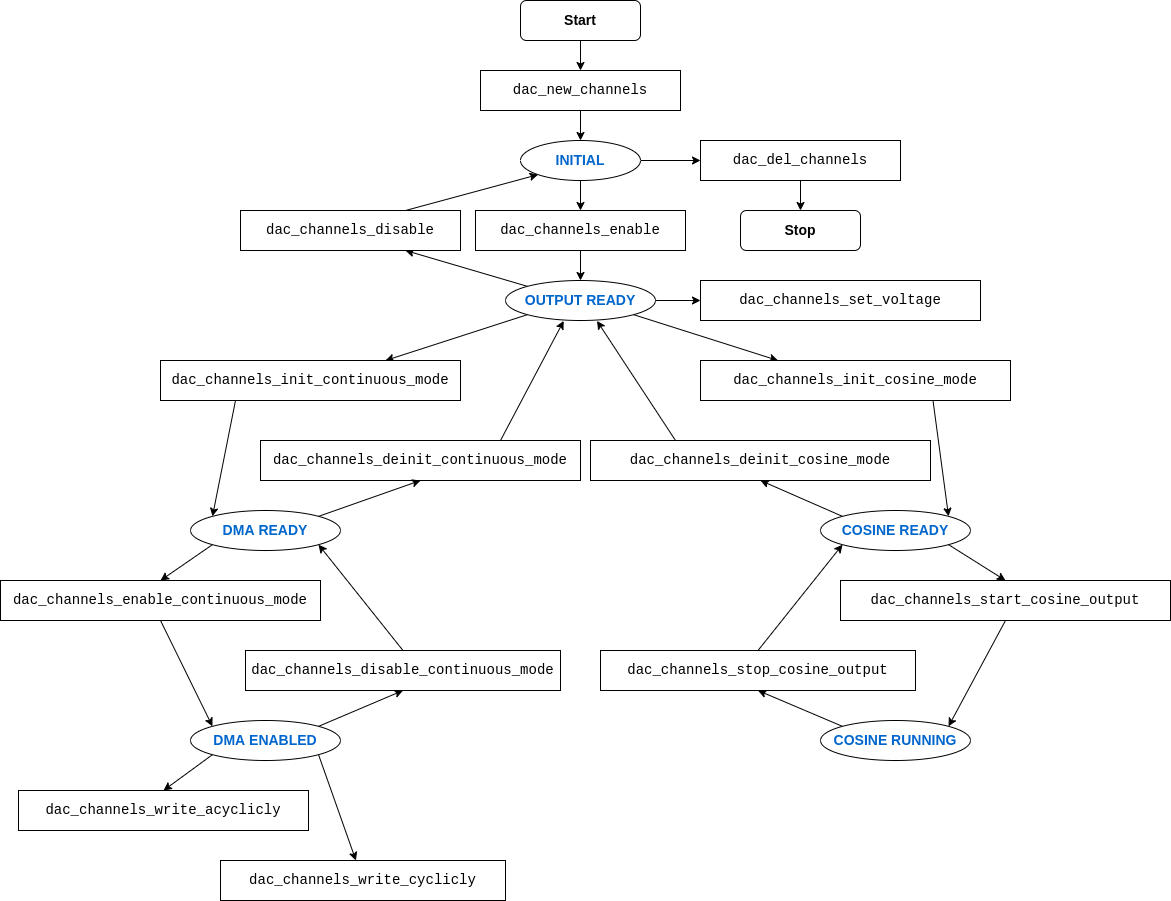

The diagram above was exported from draw.io. Its source (the exported page's mxGraphModel, read from the mxfile embedded in the PNG):
<mxGraphModel dx="2062" dy="1265" grid="1" gridSize="10" guides="1" tooltips="1" connect="1" arrows="1" fold="1" page="1" pageScale="1" pageWidth="827" pageHeight="1169" math="0" shadow="0">
  <root>
    <mxCell id="0" />
    <mxCell id="1" parent="0" />
    <mxCell id="gRZtUTgomZy-EpITVBw5-5" style="edgeStyle=orthogonalEdgeStyle;rounded=1;orthogonalLoop=1;jettySize=auto;html=1;exitX=0.5;exitY=1;exitDx=0;exitDy=0;entryX=0.5;entryY=0;entryDx=0;entryDy=0;fontSize=14;curved=1;sketch=0;fontFamily=Courier New;fontColor=#000000;" parent="1" source="gRZtUTgomZy-EpITVBw5-1" target="gRZtUTgomZy-EpITVBw5-3" edge="1">
      <mxGeometry relative="1" as="geometry" />
    </mxCell>
    <mxCell id="gRZtUTgomZy-EpITVBw5-1" value="dac_new_channels" style="rounded=0;whiteSpace=wrap;html=1;fontSize=14;sketch=0;fontFamily=Courier New;fontColor=#000000;" parent="1" vertex="1">
      <mxGeometry x="730" y="130" width="200" height="40" as="geometry" />
    </mxCell>
    <mxCell id="gRZtUTgomZy-EpITVBw5-4" style="edgeStyle=orthogonalEdgeStyle;rounded=1;orthogonalLoop=1;jettySize=auto;html=1;exitX=0.5;exitY=1;exitDx=0;exitDy=0;entryX=0.5;entryY=0;entryDx=0;entryDy=0;fontSize=14;curved=1;sketch=0;fontFamily=Courier New;fontColor=#000000;" parent="1" source="gRZtUTgomZy-EpITVBw5-2" target="gRZtUTgomZy-EpITVBw5-1" edge="1">
      <mxGeometry relative="1" as="geometry" />
    </mxCell>
    <mxCell id="gRZtUTgomZy-EpITVBw5-2" value="&lt;font style=&quot;font-size: 14px;&quot;&gt;Start&lt;/font&gt;" style="rounded=1;whiteSpace=wrap;html=1;fontStyle=1;sketch=0;" parent="1" vertex="1">
      <mxGeometry x="770" y="60" width="120" height="40" as="geometry" />
    </mxCell>
    <mxCell id="gRZtUTgomZy-EpITVBw5-14" style="edgeStyle=orthogonalEdgeStyle;rounded=1;orthogonalLoop=1;jettySize=auto;html=1;exitX=1;exitY=0.5;exitDx=0;exitDy=0;entryX=0;entryY=0.5;entryDx=0;entryDy=0;fontSize=14;curved=1;sketch=0;fontFamily=Courier New;fontColor=#000000;" parent="1" source="gRZtUTgomZy-EpITVBw5-3" target="gRZtUTgomZy-EpITVBw5-11" edge="1">
      <mxGeometry relative="1" as="geometry" />
    </mxCell>
    <mxCell id="gRZtUTgomZy-EpITVBw5-17" style="edgeStyle=orthogonalEdgeStyle;rounded=1;orthogonalLoop=1;jettySize=auto;html=1;exitX=0.5;exitY=1;exitDx=0;exitDy=0;entryX=0.5;entryY=0;entryDx=0;entryDy=0;fontSize=14;curved=1;sketch=0;fontFamily=Courier New;fontColor=#000000;" parent="1" source="gRZtUTgomZy-EpITVBw5-3" target="gRZtUTgomZy-EpITVBw5-15" edge="1">
      <mxGeometry relative="1" as="geometry" />
    </mxCell>
    <mxCell id="gRZtUTgomZy-EpITVBw5-3" value="INITIAL" style="ellipse;whiteSpace=wrap;html=1;fontSize=14;fontStyle=1;fontColor=#0066CC;rounded=1;sketch=0;" parent="1" vertex="1">
      <mxGeometry x="770" y="200" width="120" height="40" as="geometry" />
    </mxCell>
    <mxCell id="gRZtUTgomZy-EpITVBw5-10" style="edgeStyle=orthogonalEdgeStyle;rounded=1;orthogonalLoop=1;jettySize=auto;html=1;exitX=0.5;exitY=1;exitDx=0;exitDy=0;entryX=0.5;entryY=0;entryDx=0;entryDy=0;fontSize=14;curved=1;sketch=0;fontFamily=Courier New;fontColor=#000000;" parent="1" source="gRZtUTgomZy-EpITVBw5-11" target="gRZtUTgomZy-EpITVBw5-12" edge="1">
      <mxGeometry relative="1" as="geometry" />
    </mxCell>
    <mxCell id="gRZtUTgomZy-EpITVBw5-11" value="dac_del_channels" style="rounded=0;whiteSpace=wrap;html=1;fontSize=14;sketch=0;fontFamily=Courier New;fontColor=#000000;" parent="1" vertex="1">
      <mxGeometry x="950" y="200" width="200" height="40" as="geometry" />
    </mxCell>
    <mxCell id="gRZtUTgomZy-EpITVBw5-12" value="&lt;font style=&quot;font-size: 14px;&quot;&gt;Stop&lt;/font&gt;" style="rounded=1;whiteSpace=wrap;html=1;fontStyle=1;sketch=0;" parent="1" vertex="1">
      <mxGeometry x="990" y="270" width="120" height="40" as="geometry" />
    </mxCell>
    <mxCell id="gRZtUTgomZy-EpITVBw5-18" style="edgeStyle=orthogonalEdgeStyle;rounded=1;orthogonalLoop=1;jettySize=auto;html=1;exitX=0.5;exitY=1;exitDx=0;exitDy=0;entryX=0.5;entryY=0;entryDx=0;entryDy=0;fontSize=14;curved=1;sketch=0;fontFamily=Courier New;fontColor=#000000;" parent="1" source="gRZtUTgomZy-EpITVBw5-15" target="gRZtUTgomZy-EpITVBw5-16" edge="1">
      <mxGeometry relative="1" as="geometry" />
    </mxCell>
    <mxCell id="gRZtUTgomZy-EpITVBw5-15" value="dac_channels_enable" style="rounded=0;whiteSpace=wrap;html=1;fontSize=14;sketch=0;fontFamily=Courier New;fontColor=#000000;" parent="1" vertex="1">
      <mxGeometry x="725" y="270" width="210" height="40" as="geometry" />
    </mxCell>
    <mxCell id="gRZtUTgomZy-EpITVBw5-23" style="edgeStyle=orthogonalEdgeStyle;rounded=1;orthogonalLoop=1;jettySize=auto;html=1;exitX=1;exitY=0.5;exitDx=0;exitDy=0;fontSize=14;curved=1;sketch=0;fontFamily=Courier New;fontColor=#000000;" parent="1" source="gRZtUTgomZy-EpITVBw5-16" target="gRZtUTgomZy-EpITVBw5-22" edge="1">
      <mxGeometry relative="1" as="geometry" />
    </mxCell>
    <mxCell id="YFysXiipXR1a4UNNGakv-5" style="edgeStyle=none;rounded=1;sketch=0;orthogonalLoop=1;jettySize=auto;html=1;exitX=1;exitY=1;exitDx=0;exitDy=0;entryX=0.25;entryY=0;entryDx=0;entryDy=0;fontFamily=Courier New;fontColor=#000000;" parent="1" source="gRZtUTgomZy-EpITVBw5-16" target="gRZtUTgomZy-EpITVBw5-26" edge="1">
      <mxGeometry relative="1" as="geometry" />
    </mxCell>
    <mxCell id="YFysXiipXR1a4UNNGakv-6" style="edgeStyle=none;rounded=1;sketch=0;orthogonalLoop=1;jettySize=auto;html=1;exitX=0;exitY=1;exitDx=0;exitDy=0;entryX=0.75;entryY=0;entryDx=0;entryDy=0;fontFamily=Courier New;fontColor=#000000;" parent="1" source="gRZtUTgomZy-EpITVBw5-16" target="gRZtUTgomZy-EpITVBw5-24" edge="1">
      <mxGeometry relative="1" as="geometry" />
    </mxCell>
    <mxCell id="YFysXiipXR1a4UNNGakv-8" style="edgeStyle=none;rounded=1;sketch=0;orthogonalLoop=1;jettySize=auto;html=1;exitX=0;exitY=0;exitDx=0;exitDy=0;entryX=0.75;entryY=1;entryDx=0;entryDy=0;fontFamily=Courier New;fontColor=#000000;" parent="1" source="gRZtUTgomZy-EpITVBw5-16" target="gRZtUTgomZy-EpITVBw5-19" edge="1">
      <mxGeometry relative="1" as="geometry" />
    </mxCell>
    <mxCell id="gRZtUTgomZy-EpITVBw5-16" value="OUTPUT READY" style="ellipse;whiteSpace=wrap;html=1;fontSize=14;fontStyle=1;fontColor=#0066CC;rounded=1;sketch=0;" parent="1" vertex="1">
      <mxGeometry x="755" y="340" width="150" height="40" as="geometry" />
    </mxCell>
    <mxCell id="YFysXiipXR1a4UNNGakv-9" style="edgeStyle=none;rounded=1;sketch=0;orthogonalLoop=1;jettySize=auto;html=1;exitX=0.75;exitY=0;exitDx=0;exitDy=0;entryX=0;entryY=1;entryDx=0;entryDy=0;fontFamily=Courier New;fontColor=#000000;" parent="1" source="gRZtUTgomZy-EpITVBw5-19" target="gRZtUTgomZy-EpITVBw5-3" edge="1">
      <mxGeometry relative="1" as="geometry" />
    </mxCell>
    <mxCell id="gRZtUTgomZy-EpITVBw5-19" value="dac_channels_disable" style="rounded=0;whiteSpace=wrap;html=1;fontSize=14;sketch=0;fontFamily=Courier New;fontColor=#000000;" parent="1" vertex="1">
      <mxGeometry x="490" y="270" width="220" height="40" as="geometry" />
    </mxCell>
    <mxCell id="gRZtUTgomZy-EpITVBw5-22" value="dac_channels_set_voltage" style="rounded=0;whiteSpace=wrap;html=1;fontSize=14;sketch=0;fontFamily=Courier New;fontColor=#000000;" parent="1" vertex="1">
      <mxGeometry x="950" y="340" width="280" height="40" as="geometry" />
    </mxCell>
    <mxCell id="YFysXiipXR1a4UNNGakv-4" style="edgeStyle=none;rounded=1;sketch=0;orthogonalLoop=1;jettySize=auto;html=1;exitX=0.25;exitY=1;exitDx=0;exitDy=0;entryX=0;entryY=0;entryDx=0;entryDy=0;fontFamily=Courier New;fontColor=#000000;" parent="1" source="gRZtUTgomZy-EpITVBw5-24" target="gRZtUTgomZy-EpITVBw5-36" edge="1">
      <mxGeometry relative="1" as="geometry" />
    </mxCell>
    <mxCell id="gRZtUTgomZy-EpITVBw5-24" value="dac_channels_init_continuous_mode" style="rounded=0;whiteSpace=wrap;html=1;fontSize=14;sketch=0;fontFamily=Courier New;fontColor=#000000;" parent="1" vertex="1">
      <mxGeometry x="410" y="420" width="300" height="40" as="geometry" />
    </mxCell>
    <mxCell id="gRZtUTgomZy-EpITVBw5-34" style="rounded=1;orthogonalLoop=1;jettySize=auto;html=1;exitX=0.75;exitY=0;exitDx=0;exitDy=0;entryX=0.388;entryY=1.01;entryDx=0;entryDy=0;entryPerimeter=0;fontSize=14;curved=1;sketch=0;fontFamily=Courier New;fontColor=#000000;" parent="1" source="gRZtUTgomZy-EpITVBw5-25" target="gRZtUTgomZy-EpITVBw5-16" edge="1">
      <mxGeometry relative="1" as="geometry" />
    </mxCell>
    <mxCell id="gRZtUTgomZy-EpITVBw5-25" value="dac_channels_deinit_continuous_mode" style="rounded=0;whiteSpace=wrap;html=1;fontSize=14;sketch=0;fontFamily=Courier New;fontColor=#000000;" parent="1" vertex="1">
      <mxGeometry x="510" y="500" width="320" height="40" as="geometry" />
    </mxCell>
    <mxCell id="YFysXiipXR1a4UNNGakv-3" style="rounded=1;sketch=0;orthogonalLoop=1;jettySize=auto;html=1;exitX=0.75;exitY=1;exitDx=0;exitDy=0;entryX=1;entryY=0;entryDx=0;entryDy=0;fontFamily=Courier New;fontColor=#000000;" parent="1" source="gRZtUTgomZy-EpITVBw5-26" target="gRZtUTgomZy-EpITVBw5-39" edge="1">
      <mxGeometry relative="1" as="geometry" />
    </mxCell>
    <mxCell id="gRZtUTgomZy-EpITVBw5-26" value="dac_channels_init_cosine_mode" style="rounded=0;whiteSpace=wrap;html=1;fontSize=14;sketch=0;fontFamily=Courier New;fontColor=#000000;" parent="1" vertex="1">
      <mxGeometry x="950" y="420" width="310" height="40" as="geometry" />
    </mxCell>
    <mxCell id="gRZtUTgomZy-EpITVBw5-35" style="rounded=1;orthogonalLoop=1;jettySize=auto;html=1;exitX=0.25;exitY=0;exitDx=0;exitDy=0;entryX=0.61;entryY=1.01;entryDx=0;entryDy=0;entryPerimeter=0;fontSize=14;curved=1;sketch=0;fontFamily=Courier New;fontColor=#000000;" parent="1" source="gRZtUTgomZy-EpITVBw5-27" target="gRZtUTgomZy-EpITVBw5-16" edge="1">
      <mxGeometry relative="1" as="geometry" />
    </mxCell>
    <mxCell id="gRZtUTgomZy-EpITVBw5-27" value="dac_channels_deinit_cosine_mode" style="rounded=0;whiteSpace=wrap;html=1;fontSize=14;sketch=0;fontFamily=Courier New;fontColor=#000000;" parent="1" vertex="1">
      <mxGeometry x="840" y="500" width="340" height="40" as="geometry" />
    </mxCell>
    <mxCell id="IKVzmNMqWbqSyvyP2RXU-4" style="edgeStyle=none;rounded=1;orthogonalLoop=1;jettySize=auto;html=1;exitX=0;exitY=1;exitDx=0;exitDy=0;entryX=0.5;entryY=0;entryDx=0;entryDy=0;curved=1;sketch=0;fontFamily=Courier New;fontColor=#000000;" parent="1" source="gRZtUTgomZy-EpITVBw5-36" target="gRZtUTgomZy-EpITVBw5-42" edge="1">
      <mxGeometry relative="1" as="geometry" />
    </mxCell>
    <mxCell id="N4vFKApgYBgINahIHIZy-1" style="rounded=0;sketch=0;orthogonalLoop=1;jettySize=auto;html=1;exitX=1;exitY=0;exitDx=0;exitDy=0;entryX=0.5;entryY=1;entryDx=0;entryDy=0;" parent="1" source="gRZtUTgomZy-EpITVBw5-36" target="gRZtUTgomZy-EpITVBw5-25" edge="1">
      <mxGeometry relative="1" as="geometry" />
    </mxCell>
    <mxCell id="gRZtUTgomZy-EpITVBw5-36" value="DMA READY" style="ellipse;whiteSpace=wrap;html=1;fontSize=14;fontStyle=1;fontColor=#0066CC;rounded=1;sketch=0;" parent="1" vertex="1">
      <mxGeometry x="440" y="570" width="150" height="40" as="geometry" />
    </mxCell>
    <mxCell id="IKVzmNMqWbqSyvyP2RXU-3" style="edgeStyle=none;rounded=1;orthogonalLoop=1;jettySize=auto;html=1;exitX=1;exitY=1;exitDx=0;exitDy=0;entryX=0.5;entryY=0;entryDx=0;entryDy=0;curved=1;sketch=0;fontFamily=Courier New;fontColor=#000000;" parent="1" source="gRZtUTgomZy-EpITVBw5-39" target="gRZtUTgomZy-EpITVBw5-53" edge="1">
      <mxGeometry relative="1" as="geometry" />
    </mxCell>
    <mxCell id="N4vFKApgYBgINahIHIZy-2" style="edgeStyle=none;rounded=0;sketch=0;orthogonalLoop=1;jettySize=auto;html=1;exitX=0;exitY=0;exitDx=0;exitDy=0;entryX=0.5;entryY=1;entryDx=0;entryDy=0;" parent="1" source="gRZtUTgomZy-EpITVBw5-39" target="gRZtUTgomZy-EpITVBw5-27" edge="1">
      <mxGeometry relative="1" as="geometry" />
    </mxCell>
    <mxCell id="gRZtUTgomZy-EpITVBw5-39" value="COSINE READY" style="ellipse;whiteSpace=wrap;html=1;fontSize=14;fontStyle=1;fontColor=#0066CC;rounded=1;sketch=0;" parent="1" vertex="1">
      <mxGeometry x="1070" y="570" width="150" height="40" as="geometry" />
    </mxCell>
    <mxCell id="gRZtUTgomZy-EpITVBw5-50" style="rounded=1;orthogonalLoop=1;jettySize=auto;html=1;exitX=0.5;exitY=1;exitDx=0;exitDy=0;entryX=0;entryY=0;entryDx=0;entryDy=0;fontSize=14;curved=1;sketch=0;fontFamily=Courier New;fontColor=#000000;" parent="1" source="gRZtUTgomZy-EpITVBw5-42" target="gRZtUTgomZy-EpITVBw5-44" edge="1">
      <mxGeometry relative="1" as="geometry" />
    </mxCell>
    <mxCell id="gRZtUTgomZy-EpITVBw5-42" value="dac_channels_enable_continuous_mode" style="rounded=0;whiteSpace=wrap;html=1;fontSize=14;sketch=0;fontFamily=Courier New;fontColor=#000000;" parent="1" vertex="1">
      <mxGeometry x="250" y="640" width="320" height="40" as="geometry" />
    </mxCell>
    <mxCell id="gRZtUTgomZy-EpITVBw5-49" style="rounded=1;orthogonalLoop=1;jettySize=auto;html=1;exitX=0.5;exitY=0;exitDx=0;exitDy=0;entryX=1;entryY=1;entryDx=0;entryDy=0;fontSize=14;curved=1;sketch=0;fontFamily=Courier New;fontColor=#000000;" parent="1" source="gRZtUTgomZy-EpITVBw5-43" target="gRZtUTgomZy-EpITVBw5-36" edge="1">
      <mxGeometry relative="1" as="geometry" />
    </mxCell>
    <mxCell id="gRZtUTgomZy-EpITVBw5-43" value="dac_channels_disable_continuous_mode" style="rounded=0;whiteSpace=wrap;html=1;fontSize=14;sketch=0;fontFamily=Courier New;fontColor=#000000;" parent="1" vertex="1">
      <mxGeometry x="495" y="710" width="315" height="40" as="geometry" />
    </mxCell>
    <mxCell id="gRZtUTgomZy-EpITVBw5-61" style="rounded=1;orthogonalLoop=1;jettySize=auto;html=1;exitX=0;exitY=1;exitDx=0;exitDy=0;entryX=0.5;entryY=0;entryDx=0;entryDy=0;fontSize=14;curved=1;sketch=0;fontFamily=Courier New;fontColor=#000000;" parent="1" source="gRZtUTgomZy-EpITVBw5-44" target="gRZtUTgomZy-EpITVBw5-59" edge="1">
      <mxGeometry relative="1" as="geometry" />
    </mxCell>
    <mxCell id="gRZtUTgomZy-EpITVBw5-62" style="rounded=1;orthogonalLoop=1;jettySize=auto;html=1;exitX=1;exitY=1;exitDx=0;exitDy=0;fontSize=14;curved=1;sketch=0;fontFamily=Courier New;fontColor=#000000;" parent="1" source="gRZtUTgomZy-EpITVBw5-44" target="gRZtUTgomZy-EpITVBw5-60" edge="1">
      <mxGeometry relative="1" as="geometry" />
    </mxCell>
    <mxCell id="IKVzmNMqWbqSyvyP2RXU-1" style="rounded=1;orthogonalLoop=1;jettySize=auto;html=1;exitX=1;exitY=0;exitDx=0;exitDy=0;entryX=0.5;entryY=1;entryDx=0;entryDy=0;curved=1;sketch=0;fontFamily=Courier New;fontColor=#000000;" parent="1" source="gRZtUTgomZy-EpITVBw5-44" target="gRZtUTgomZy-EpITVBw5-43" edge="1">
      <mxGeometry relative="1" as="geometry" />
    </mxCell>
    <mxCell id="gRZtUTgomZy-EpITVBw5-44" value="DMA ENABLED" style="ellipse;whiteSpace=wrap;html=1;fontSize=14;fontStyle=1;fontColor=#0066CC;rounded=1;sketch=0;" parent="1" vertex="1">
      <mxGeometry x="440" y="780" width="150" height="40" as="geometry" />
    </mxCell>
    <mxCell id="IKVzmNMqWbqSyvyP2RXU-2" style="edgeStyle=none;rounded=1;orthogonalLoop=1;jettySize=auto;html=1;exitX=0;exitY=0;exitDx=0;exitDy=0;entryX=0.5;entryY=1;entryDx=0;entryDy=0;curved=1;sketch=0;fontFamily=Courier New;fontColor=#000000;" parent="1" source="gRZtUTgomZy-EpITVBw5-45" target="gRZtUTgomZy-EpITVBw5-52" edge="1">
      <mxGeometry relative="1" as="geometry" />
    </mxCell>
    <mxCell id="gRZtUTgomZy-EpITVBw5-45" value="COSINE RUNNING" style="ellipse;whiteSpace=wrap;html=1;fontSize=14;fontStyle=1;fontColor=#0066CC;rounded=1;sketch=0;" parent="1" vertex="1">
      <mxGeometry x="1070" y="780" width="150" height="40" as="geometry" />
    </mxCell>
    <mxCell id="gRZtUTgomZy-EpITVBw5-58" style="rounded=1;orthogonalLoop=1;jettySize=auto;html=1;exitX=0.5;exitY=0;exitDx=0;exitDy=0;entryX=0;entryY=1;entryDx=0;entryDy=0;fontSize=14;curved=1;sketch=0;fontFamily=Courier New;fontColor=#000000;" parent="1" source="gRZtUTgomZy-EpITVBw5-52" target="gRZtUTgomZy-EpITVBw5-39" edge="1">
      <mxGeometry relative="1" as="geometry" />
    </mxCell>
    <mxCell id="gRZtUTgomZy-EpITVBw5-52" value="dac_channels_stop_cosine_output" style="rounded=0;whiteSpace=wrap;html=1;fontSize=14;sketch=0;fontFamily=Courier New;fontColor=#000000;" parent="1" vertex="1">
      <mxGeometry x="850" y="710" width="315" height="40" as="geometry" />
    </mxCell>
    <mxCell id="gRZtUTgomZy-EpITVBw5-55" style="rounded=1;orthogonalLoop=1;jettySize=auto;html=1;exitX=0.5;exitY=1;exitDx=0;exitDy=0;entryX=1;entryY=0;entryDx=0;entryDy=0;fontSize=14;curved=1;sketch=0;fontFamily=Courier New;fontColor=#000000;" parent="1" source="gRZtUTgomZy-EpITVBw5-53" target="gRZtUTgomZy-EpITVBw5-45" edge="1">
      <mxGeometry relative="1" as="geometry" />
    </mxCell>
    <mxCell id="gRZtUTgomZy-EpITVBw5-53" value="dac_channels_start_cosine_output" style="rounded=0;whiteSpace=wrap;html=1;fontSize=14;sketch=0;fontFamily=Courier New;fontColor=#000000;" parent="1" vertex="1">
      <mxGeometry x="1090" y="640" width="330" height="40" as="geometry" />
    </mxCell>
    <mxCell id="gRZtUTgomZy-EpITVBw5-59" value="dac_channels_write_acyclicly" style="rounded=0;whiteSpace=wrap;html=1;fontSize=14;sketch=0;fontFamily=Courier New;fontColor=#000000;" parent="1" vertex="1">
      <mxGeometry x="268" y="850" width="290" height="40" as="geometry" />
    </mxCell>
    <mxCell id="gRZtUTgomZy-EpITVBw5-60" value="dac_channels_write_cyclicly" style="rounded=0;whiteSpace=wrap;html=1;fontSize=14;sketch=0;fontFamily=Courier New;fontColor=#000000;" parent="1" vertex="1">
      <mxGeometry x="470" y="920" width="285" height="40" as="geometry" />
    </mxCell>
  </root>
</mxGraphModel>